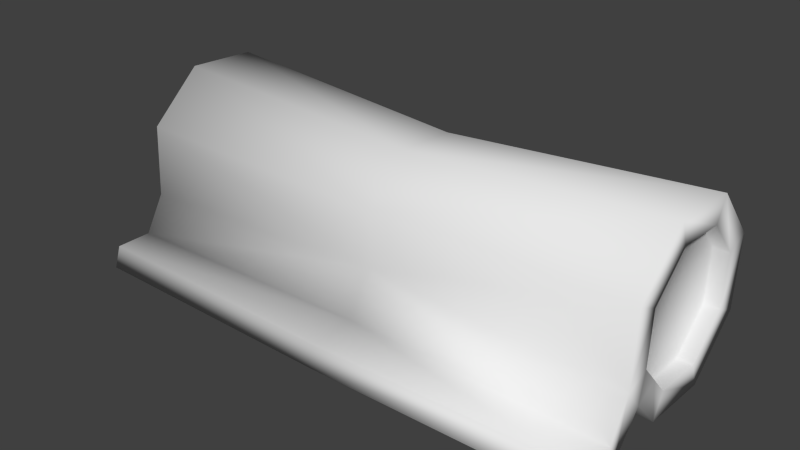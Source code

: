 # Source: cloth1.blend  (saved by Blender 2.73.0; exported with 4.5.12 LTS)
import bpy
from mathutils import Matrix  # noqa: F401  (used for matrix-valued properties, if any)

bpy.ops.wm.read_factory_settings(use_empty=True)
scene = bpy.context.scene
scene.name = 'Scene'

# ---- collections
col_collection_1 = bpy.data.collections.new('Collection 1'); scene.collection.children.link(col_collection_1)

# ---- world
world_world = bpy.data.worlds.new('World'); scene.world = world_world
world_world.color = (0.05088, 0.05088, 0.05088)
world_world.use_sun_shadow = False
world_world.sun_shadow_jitter_overblur = 0.0
world_world.cycles.sampling_method = 'MANUAL'
world_world.cycles.sample_map_resolution = 256

# ---- meshes
me_circle_003 = bpy.data.meshes.new('Circle.003')
me_circle_003.from_pydata([(-0.4044, 0.1927, 0.1751), (-0.4044, 0.1225, 0.2531), (-0.4044, 0.01781, 0.2586), (-0.4044, -0.06016, 0.1885), (-0.4044, -0.06569, 0.08378), (-0.4044, 0.00445, 0.005813), (-0.4044, 0.1092, 0.0002797), (-0.4044, 0.1871, 0.07042), (-0.4044, 0.157, 0.1625), (-0.4044, 0.1062, 0.219), (-0.4044, 0.03042, 0.223), (-0.4044, -0.02602, 0.1722), (-0.4044, -0.03002, 0.09639), (-0.4044, 0.02075, 0.03995), (-0.4044, 0.09656, 0.03595), (-0.4044, 0.153, 0.08672), (-0.3828, 0.157, 0.1625), (-0.3828, 0.1062, 0.219), (-0.3828, 0.03042, 0.223), (-0.3828, -0.02602, 0.1722), (-0.3828, -0.03002, 0.09639), (-0.3828, 0.02075, 0.03995), (-0.3828, 0.09656, 0.03595), (-0.3828, 0.153, 0.08672), (-0.3828, 0.06349, 0.1295), (-0.3828, -0.004265, 0.06776), (-0.4044, -0.005823, 0.06949), (-0.4044, -0.03894, 0.0521), (-0.4044, -0.09584, 0.03118), (-0.4044, -0.08302, 0.0006185), (-0.4044, -0.1487, 0.03118), (-0.4044, -0.1585, 0.0006185), (0.3707, 0.1927, 0.1751), (0.3707, 0.1225, 0.2531), (0.3707, 0.01781, 0.2586), (0.3707, -0.06016, 0.1885), (0.3707, -0.06569, 0.08378), (0.3707, 0.00445, 0.005813), (0.3707, 0.1092, 0.0002797), (0.3707, 0.1871, 0.07042), (-0.01685, 0.1743, 0.1597), (-0.01685, 0.1143, 0.2265), (-0.01685, 0.02465, 0.2312), (-0.01685, -0.04209, 0.1712), (-0.01685, -0.04683, 0.09062), (-0.01685, 0.01321, 0.02388), (-0.01685, 0.1029, 0.01914), (-0.01685, 0.1696, 0.07918), (0.3707, 0.157, 0.1625), (0.3707, 0.1062, 0.219), (0.3707, 0.03042, 0.223), (0.3707, -0.02602, 0.1722), (0.3707, -0.03002, 0.09639), (0.3707, 0.02075, 0.03995), (0.3707, 0.09656, 0.03595), (0.3707, 0.153, 0.08672), (0.3491, 0.157, 0.1625), (0.3491, 0.1062, 0.219), (0.3491, 0.03042, 0.223), (0.3491, -0.02602, 0.1722), (0.3491, -0.03002, 0.09639), (0.3491, 0.02075, 0.03995), (0.3491, 0.09656, 0.03595), (0.3491, 0.153, 0.08672), (0.3491, 0.06349, 0.1295), (0.3491, -0.004265, 0.06776), (0.3707, -0.005823, 0.06949), (0.3707, -0.03894, 0.0521), (-0.01685, -0.02327, 0.06249), (0.3707, -0.09584, 0.03118), (-0.01685, -0.07676, 0.02387), (0.3707, -0.08302, 0.0006185), (-0.01685, -0.06511, -0.003899), (0.3707, -0.1487, 0.03118), (-0.01685, -0.1481, 0.02387), (0.3707, -0.1585, 0.0006185), (-0.01685, -0.1591, -0.003899)], [], [(7, 0, 40, 47), (6, 7, 47, 46), (5, 6, 46, 45), (27, 5, 45, 68), (3, 4, 44, 43), (2, 3, 43, 42), (1, 2, 42, 41), (0, 1, 41, 40), (0, 7, 15, 8), (7, 6, 14, 15), (6, 5, 13, 14), (5, 27, 26, 13), (4, 3, 11, 12), (3, 2, 10, 11), (2, 1, 9, 10), (1, 0, 8, 9), (8, 15, 23, 16), (15, 14, 22, 23), (14, 13, 21, 22), (13, 26, 25, 21), (12, 11, 19, 20), (11, 10, 18, 19), (10, 9, 17, 18), (9, 8, 16, 17), (16, 23, 24), (23, 22, 24), (22, 21, 24), (21, 25, 24), (20, 19, 24), (19, 18, 24), (18, 17, 24), (17, 16, 24), (27, 4, 12, 26), (26, 12, 20, 25), (25, 20, 24), (27, 68, 72, 29), (29, 72, 76, 31), (44, 4, 28, 70), (4, 27, 29, 28), (30, 31, 76, 74), (70, 28, 30, 74), (28, 29, 31, 30), (39, 47, 40, 32), (38, 46, 47, 39), (37, 45, 46, 38), (67, 68, 45, 37), (35, 43, 44, 36), (34, 42, 43, 35), (33, 41, 42, 34), (32, 40, 41, 33), (32, 48, 55, 39), (39, 55, 54, 38), (38, 54, 53, 37), (37, 53, 66, 67), (36, 52, 51, 35), (35, 51, 50, 34), (34, 50, 49, 33), (33, 49, 48, 32), (48, 56, 63, 55), (55, 63, 62, 54), (54, 62, 61, 53), (53, 61, 65, 66), (52, 60, 59, 51), (51, 59, 58, 50), (50, 58, 57, 49), (49, 57, 56, 48), (56, 64, 63), (63, 64, 62), (62, 64, 61), (61, 64, 65), (60, 64, 59), (59, 64, 58), (58, 64, 57), (57, 64, 56), (67, 66, 52, 36), (66, 65, 60, 52), (65, 64, 60), (67, 71, 72, 68), (71, 75, 76, 72), (44, 70, 69, 36), (68, 72, 70, 44), (36, 69, 71, 67), (73, 74, 76, 75), (70, 74, 73, 69), (72, 76, 74, 70), (69, 73, 75, 71)])
me_circle_003.polygons.foreach_set('use_smooth', [1, 1, 1, 1, 1, 1, 1, 1, 1, 1, 1, 1, 1, 1, 1, 1, 1, 1, 1, 1, 1, 1, 1, 1, 1, 1, 1, 1, 1, 1, 1, 1, 1, 1, 1, 1, 1, 1, 1, 1, 1, 1, 1, 1, 1, 1, 1, 1, 1, 1, 1, 1, 1, 1, 1, 1, 1, 1, 1, 1, 1, 1, 1, 1, 1, 1, 1, 1, 1, 1, 1, 1, 1, 1, 1, 1, 1, 1, 1, 1, 0, 1, 1, 1, 0, 1])
_uv = me_circle_003.uv_layers.new(name='UVMap')
_uv.uv.foreach_set('vector', [0.07373, 0.649, 0.07373, 0.5232, 0.5357, 0.529, 0.5357, 0.6461, 0.07373, 0.7744, 0.07373, 0.649, 0.5357, 0.6461, 0.5357, 0.776, 0.07373, 0.8994, 0.07373, 0.7744, 0.5357, 0.776, 0.5357, 0.9054, 0.07373, 0.9747, 0.07373, 0.8994, 0.5357, 0.9054, 0.5357, 0.9816, 0.07373, 0.1467, 0.07373, 0.02244, 0.5357, 0.0236, 0.5357, 0.1392, 0.07373, 0.2717, 0.07373, 0.1467, 0.5357, 0.1392, 0.5357, 0.2687, 0.07373, 0.3973, 0.07373, 0.2717, 0.5357, 0.2687, 0.5357, 0.3987, 0.07373, 0.5232, 0.07373, 0.3973, 0.5357, 0.3987, 0.5357, 0.529, 0.9861, 0.208, 0.9142, 0.2858, 0.9, 0.2514, 0.9518, 0.194, 0.9142, 0.2858, 0.8062, 0.2858, 0.8223, 0.2511, 0.9, 0.2514, 0.8062, 0.2858, 0.729, 0.2046, 0.7661, 0.1919, 0.8223, 0.2511, 0.729, 0.2046, 0.73, 0.137, 0.7646, 0.1477, 0.7661, 0.1919, 0.7341, 0.09584, 0.8074, 0.02233, 0.8204, 0.05638, 0.7699, 0.1112, 0.8074, 0.02233, 0.9122, 0.02485, 0.8963, 0.05798, 0.8204, 0.05638, 0.9122, 0.02485, 0.9846, 0.1019, 0.9498, 0.1148, 0.8963, 0.05798, 0.9846, 0.1019, 0.9861, 0.208, 0.9518, 0.194, 0.9498, 0.1148, 0.9518, 0.194, 0.9, 0.2514, 0.8903, 0.2323, 0.9311, 0.1876, 0.9, 0.2514, 0.8223, 0.2511, 0.8304, 0.2305, 0.8903, 0.2323, 0.8223, 0.2511, 0.7661, 0.1919, 0.7887, 0.1826, 0.8304, 0.2305, 0.7661, 0.1919, 0.7646, 0.1477, 0.7853, 0.1506, 0.7887, 0.1826, 0.7699, 0.1112, 0.8204, 0.05638, 0.8295, 0.07515, 0.7876, 0.1185, 0.8204, 0.05638, 0.8963, 0.05798, 0.8885, 0.07778, 0.8295, 0.07515, 0.8963, 0.05798, 0.9498, 0.1148, 0.93, 0.1239, 0.8885, 0.07778, 0.9498, 0.1148, 0.9518, 0.194, 0.9311, 0.1876, 0.93, 0.1239, 0.9769, 0.3972, 0.9769, 0.4876, 0.8678, 0.4424, 0.9769, 0.4876, 0.913, 0.5515, 0.8678, 0.4424, 0.913, 0.5515, 0.8226, 0.5515, 0.8678, 0.4424, 0.8226, 0.5515, 0.7911, 0.52, 0.8678, 0.4424, 0.7587, 0.4876, 0.7587, 0.3972, 0.8678, 0.4424, 0.7587, 0.3972, 0.8226, 0.3333, 0.8678, 0.4424, 0.8226, 0.3333, 0.913, 0.3333, 0.8678, 0.4424, 0.913, 0.3333, 0.9769, 0.3972, 0.8678, 0.4424, 0.73, 0.137, 0.7341, 0.09584, 0.7699, 0.1112, 0.7646, 0.1477, 0.7646, 0.1477, 0.7699, 0.1112, 0.7876, 0.1185, 0.7853, 0.1506, 0.7911, 0.52, 0.7587, 0.4876, 0.8678, 0.4424, 0.5697, 0.1779, 0.5898, 0.549, 0.6585, 0.5215, 0.6351, 0.171, 0.6351, 0.171, 0.6585, 0.5215, 0.7453, 0.5324, 0.6986, 0.1645, 0.591, 0.5832, 0.7662, 0.9398, 0.8263, 0.9211, 0.6586, 0.549, 0.7662, 0.9398, 0.7862, 0.9726, 0.8543, 0.9494, 0.8263, 0.9211, 0.8663, 0.8638, 0.9049, 0.8638, 0.7453, 0.5324, 0.7263, 0.5542, 0.6586, 0.549, 0.8263, 0.9211, 0.8663, 0.8638, 0.7263, 0.5542, 0.8263, 0.9211, 0.8543, 0.9494, 0.9049, 0.8638, 0.8663, 0.8638, 0.07373, 0.649, 0.5357, 0.6461, 0.5357, 0.529, 0.07373, 0.5232, 0.07373, 0.7744, 0.5357, 0.776, 0.5357, 0.6461, 0.07373, 0.649, 0.07373, 0.8994, 0.5357, 0.9054, 0.5357, 0.776, 0.07373, 0.7744, 0.07373, 0.9747, 0.5357, 0.9816, 0.5357, 0.9054, 0.07373, 0.8994, 0.07373, 0.1467, 0.5357, 0.1392, 0.5357, 0.0236, 0.07373, 0.02244, 0.07373, 0.2717, 0.5357, 0.2687, 0.5357, 0.1392, 0.07373, 0.1467, 0.07373, 0.3973, 0.5357, 0.3987, 0.5357, 0.2687, 0.07373, 0.2717, 0.07373, 0.5232, 0.5357, 0.529, 0.5357, 0.3987, 0.07373, 0.3973, 0.9861, 0.208, 0.9518, 0.194, 0.9, 0.2514, 0.9142, 0.2858, 0.9142, 0.2858, 0.9, 0.2514, 0.8223, 0.2511, 0.8062, 0.2858, 0.8062, 0.2858, 0.8223, 0.2511, 0.7661, 0.1919, 0.729, 0.2046, 0.729, 0.2046, 0.7661, 0.1919, 0.7646, 0.1477, 0.73, 0.137, 0.7341, 0.09584, 0.7699, 0.1112, 0.8204, 0.05638, 0.8074, 0.02233, 0.8074, 0.02233, 0.8204, 0.05638, 0.8963, 0.05798, 0.9122, 0.02485, 0.9122, 0.02485, 0.8963, 0.05798, 0.9498, 0.1148, 0.9846, 0.1019, 0.9846, 0.1019, 0.9498, 0.1148, 0.9518, 0.194, 0.9861, 0.208, 0.9518, 0.194, 0.9311, 0.1876, 0.8903, 0.2323, 0.9, 0.2514, 0.9, 0.2514, 0.8903, 0.2323, 0.8304, 0.2305, 0.8223, 0.2511, 0.8223, 0.2511, 0.8304, 0.2305, 0.7887, 0.1826, 0.7661, 0.1919, 0.7661, 0.1919, 0.7887, 0.1826, 0.7853, 0.1506, 0.7646, 0.1477, 0.7699, 0.1112, 0.7876, 0.1185, 0.8295, 0.07515, 0.8204, 0.05638, 0.8204, 0.05638, 0.8295, 0.07515, 0.8885, 0.07778, 0.8963, 0.05798, 0.8963, 0.05798, 0.8885, 0.07778, 0.93, 0.1239, 0.9498, 0.1148, 0.9498, 0.1148, 0.93, 0.1239, 0.9311, 0.1876, 0.9518, 0.194, 0.9769, 0.3972, 0.8678, 0.4424, 0.9769, 0.4876, 0.9769, 0.4876, 0.8678, 0.4424, 0.913, 0.5515, 0.913, 0.5515, 0.8678, 0.4424, 0.8226, 0.5515, 0.8226, 0.5515, 0.8678, 0.4424, 0.7911, 0.52, 0.7587, 0.4876, 0.8678, 0.4424, 0.7587, 0.3972, 0.7587, 0.3972, 0.8678, 0.4424, 0.8226, 0.3333, 0.8226, 0.3333, 0.8678, 0.4424, 0.913, 0.3333, 0.913, 0.3333, 0.8678, 0.4424, 0.9769, 0.3972, 0.73, 0.137, 0.7646, 0.1477, 0.7699, 0.1112, 0.7341, 0.09584, 0.7646, 0.1477, 0.7853, 0.1506, 0.7876, 0.1185, 0.7699, 0.1112, 0.7911, 0.52, 0.8678, 0.4424, 0.7587, 0.4876, 0.5697, 0.1779, 0.6351, 0.171, 0.6585, 0.5215, 0.5898, 0.549, 0.6351, 0.171, 0.6986, 0.1645, 0.7453, 0.5324, 0.6585, 0.5215, 0.591, 0.5832, 0.6586, 0.549, 0.8263, 0.9211, 0.7662, 0.9398, 0.5898, 0.549, 0.6585, 0.5215, 0.6586, 0.549, 0.591, 0.5832, 0.7662, 0.9398, 0.8263, 0.9211, 0.8543, 0.9494, 0.7862, 0.9726, 0.8663, 0.8638, 0.7263, 0.5542, 0.7453, 0.5324, 0.9049, 0.8638, 0.6586, 0.549, 0.7263, 0.5542, 0.8663, 0.8638, 0.8263, 0.9211, 0.6585, 0.5215, 0.7453, 0.5324, 0.7263, 0.5542, 0.6586, 0.549, 0.8263, 0.9211, 0.8663, 0.8638, 0.9049, 0.8638, 0.8543, 0.9494])
me_circle_003.use_remesh_preserve_volume = False
me_circle_003.use_remesh_preserve_attributes = False
me_circle_003.use_mirror_vertex_groups = False
me_circle_003.use_paint_bone_selection = False
me_circle_003.use_paint_mask = True
me_circle_003.update()

# ---- objects
ob_cloth = bpy.data.objects.new('Cloth', me_circle_003)

# ---- transforms, parenting, visibility, modifiers, constraints
ob_cloth.location = (0.0, 0.0, 0.0)
ob_cloth.lineart.crease_threshold = 0.0

# ---- collection membership
col_collection_1.objects.link(ob_cloth)

# ---- scene / render settings (as saved in the file)
scene.frame_start = 1; scene.frame_end = 250; scene.frame_set(7)
scene.render.engine = 'BLENDER_EEVEE_NEXT'
scene.render.resolution_percentage = 50
scene.render.dither_intensity = 0.0
scene.cycles.use_denoising = False
scene.cycles.samples = 10
scene.cycles.sampling_pattern = 'TABULATED_SOBOL'
scene.cycles.light_sampling_threshold = 0.0
scene.cycles.use_adaptive_sampling = False
scene.cycles.use_light_tree = False
scene.cycles.blur_glossy = 0.0
scene.cycles.pixel_filter_type = 'GAUSSIAN'
scene.cycles.sample_clamp_indirect = 0.0
scene.view_settings.view_transform = 'Standard'
bpy.context.view_layer.update()

# ---- added for rendering (the .blend has no active camera and no usable light): camera, sun
cam_auto = bpy.data.cameras.new('AutoCamera')
cam_auto.lens = 50.0
cam_auto.sensor_width = 36.0
cam_auto.clip_end = 1000.0
ob_auto_camera = bpy.data.objects.new('AutoCamera', cam_auto)
scene.collection.objects.link(ob_auto_camera)
ob_auto_camera.location = (0.807267, -0.972149, 0.786663)
ob_auto_camera.rotation_euler = (1.09748, -7.21219e-08, 0.694738)
scene.camera = ob_auto_camera
light_auto_sun = bpy.data.lights.new('AutoSun', 'SUN')
light_auto_sun.energy = 3.0
light_auto_sun.angle = 0.0523599
ob_auto_sun = bpy.data.objects.new('AutoSun', light_auto_sun)
scene.collection.objects.link(ob_auto_sun)
ob_auto_sun.rotation_euler = (0.872665, 0.174533, 0.523599)
bpy.context.view_layer.update()
